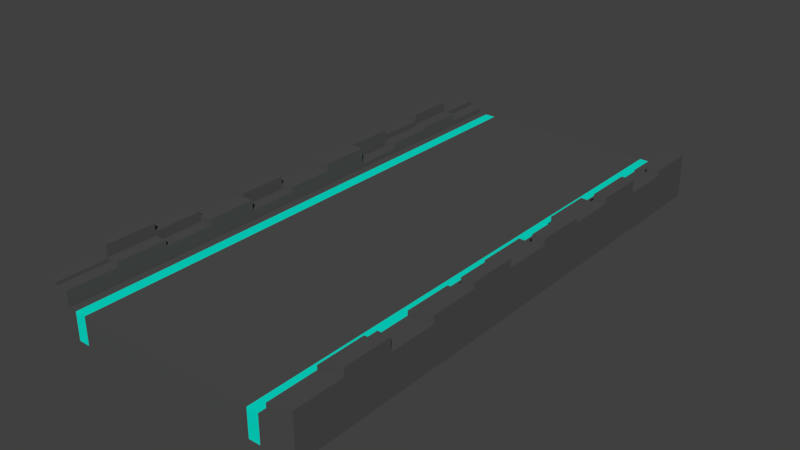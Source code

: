 # Source: space_platform_not_distorted_1.blend  (saved by Blender 2.79.0; exported with 4.5.12 LTS)
import bpy
from mathutils import Matrix  # noqa: F401  (used for matrix-valued properties, if any)

bpy.ops.wm.read_factory_settings(use_empty=True)
scene = bpy.context.scene
scene.name = 'Scene'

# ---- collections
col_collection_1 = bpy.data.collections.new('Collection 1'); scene.collection.children.link(col_collection_1)

# ---- materials (node trees are filled in below, after node groups)
mat_material = bpy.data.materials.new('Material')
mat_material.alpha_threshold = 0.0
mat_material.use_transparent_shadow = False
mat_material.diffuse_color = (0.08001, 0.08001, 0.08001, 1.0)
mat_material.roughness = 0.5
mat_material.specular_intensity = 0.0
mat_material.line_color = (0.0, 0.0, 0.0, 1.0)
mat_material_001 = bpy.data.materials.new('Material.001')
mat_material_001.alpha_threshold = 0.0
mat_material_001.use_transparent_shadow = False
mat_material_001.diffuse_color = (0.002488, 0.8, 0.6478, 1.0)
mat_material_001.roughness = 0.5
mat_material_001.specular_intensity = 0.0

# ---- material node trees

# ---- world
world_world = bpy.data.worlds.new('World'); scene.world = world_world
world_world.color = (0.05088, 0.05088, 0.05088)
world_world.use_sun_shadow = False
world_world.sun_shadow_jitter_overblur = 0.0
world_world.cycles.sampling_method = 'MANUAL'

# ---- meshes
me_cube_002 = bpy.data.meshes.new('Cube.002')
me_cube_002.from_pydata([(0.6667, 1.0, -1.0), (0.3333, 1.0, -1.0), (1.788e-07, 1.0, -1.0), (-0.3333, 1.0, -1.0), (-0.6667, 1.0, -1.0), (0.6667, -1.0, -1.0), (0.3333, -1.0, -1.0), (-5.96e-08, -1.0, -1.0), (-0.3333, -1.0, -1.0), (-0.6667, -1.0, -1.0), (0.6667, 1.0, 1.0), (0.3333, 1.0, 1.0), (2.384e-07, 1.0, 1.0), (-0.3333, 1.0, 1.0), (-0.6667, 1.0, 1.0), (0.6667, -1.0, 1.0), (0.3333, -1.0, 1.0), (-5.364e-07, -1.0, 1.0), (-0.3333, -1.0, 1.0), (-0.6667, -1.0, 1.0), (0.6667, -0.8182, -1.0), (0.6667, -0.6364, -1.0), (0.6667, -0.4545, -1.0), (0.6667, -0.2727, -1.0), (0.6667, -0.09091, -1.0), (0.6667, 0.09091, -1.0), (0.6667, 0.2727, -1.0), (0.6667, 0.4545, -1.0), (0.6667, 0.6364, -1.0), (0.6667, 0.8182, -1.0), (0.3333, -0.8182, -1.0), (0.3333, -0.6364, -1.0), (0.3333, -0.4545, -1.0), (0.3333, -0.2727, -1.0), (0.3333, -0.09091, -1.0), (0.3333, 0.09091, -1.0), (0.3333, 0.2727, -1.0), (0.3333, 0.4545, -1.0), (0.3333, 0.6364, -1.0), (0.3333, 0.8182, -1.0), (-3.793e-08, -0.8182, -1.0), (-1.626e-08, -0.6364, -1.0), (5.419e-09, -0.4545, -1.0), (2.709e-08, -0.2727, -1.0), (4.877e-08, -0.09091, -1.0), (7.044e-08, 0.09091, -1.0), (9.212e-08, 0.2727, -1.0), (1.138e-07, 0.4545, -1.0), (1.355e-07, 0.6364, -1.0), (1.571e-07, 0.8182, -1.0), (-0.3333, -0.8182, -1.0), (-0.3333, -0.6364, -1.0), (-0.3333, -0.4545, -1.0), (-0.3333, -0.2727, -1.0), (-0.3333, -0.09091, -1.0), (-0.3333, 0.09091, -1.0), (-0.3333, 0.2727, -1.0), (-0.3333, 0.4545, -1.0), (-0.3333, 0.6364, -1.0), (-0.3333, 0.8182, -1.0), (-0.6667, -0.8182, -1.0), (-0.6667, -0.6364, -1.0), (-0.6667, -0.4545, -1.0), (-0.6667, -0.2727, -1.0), (-0.6667, -0.09091, -1.0), (-0.6667, 0.09091, -1.0), (-0.6667, 0.2727, -1.0), (-0.6667, 0.4545, -1.0), (-0.6667, 0.6364, -1.0), (-0.6667, 0.8182, -1.0), (0.75, 1.0, -1.0), (0.75, -1.0, -1.0), (0.75, 1.0, 1.0), (0.75, -1.0, 1.0), (0.75, 0.8182, -1.0), (0.75, 0.6364, -1.0), (0.75, 0.4545, -1.0), (0.75, 0.2727, -1.0), (0.75, 0.09091, -1.0), (0.75, -0.09091, -1.0), (0.75, -0.2727, -1.0), (0.75, -0.4545, -1.0), (0.75, -0.6364, -1.0), (0.75, -0.8182, -1.0), (-0.75, 1.0, -1.0), (-0.75, -1.0, -1.0), (-0.75, 1.0, 1.0), (-0.75, -1.0, 1.0), (-0.75, 0.8182, -1.0), (-0.75, 0.6364, -1.0), (-0.75, 0.4545, -1.0), (-0.75, 0.2727, -1.0), (-0.75, 0.09091, -1.0), (-0.75, -0.09091, -1.0), (-0.75, -0.2727, -1.0), (-0.75, -0.4545, -1.0), (-0.75, -0.6364, -1.0), (-0.75, -0.8182, -1.0), (0.8125, 0.8182, 1.0), (0.8125, 0.6364, 1.0), (0.8125, 0.4545, 1.0), (0.8125, 0.2727, 1.0), (0.8125, 0.09091, 1.0), (0.8125, -0.09091, 1.0), (0.8125, -0.2727, 1.0), (0.8125, -0.4545, 1.0), (0.8125, -0.6364, 1.0), (0.8125, -0.8182, 1.0), (0.8125, 1.0, -1.0), (0.8125, -1.0, -1.0), (0.8125, 1.0, 1.0), (0.8125, -1.0, 1.0), (0.8125, 0.8182, -1.0), (0.8125, 0.6364, -1.0), (0.8125, 0.4545, -1.0), (0.8125, 0.2727, -1.0), (0.8125, 0.09091, -1.0), (0.8125, -0.09091, -1.0), (0.8125, -0.2727, -1.0), (0.8125, -0.4545, -1.0), (0.8125, -0.6364, -1.0), (0.8125, -0.8182, -1.0), (-0.8125, 1.0, -1.0), (-0.8125, -1.0, -1.0), (-0.8125, 1.0, 1.0), (-0.8125, -1.0, 1.0), (-0.8125, 0.8182, -1.0), (-0.8125, 0.6364, -1.0), (-0.8125, 0.4545, -1.0), (-0.8125, 0.2727, -1.0), (-0.8125, 0.09091, -1.0), (-0.8125, -0.09091, -1.0), (-0.8125, -0.2727, -1.0), (-0.8125, -0.4545, -1.0), (-0.8125, -0.6364, -1.0), (-0.8125, -0.8182, -1.0), (-0.8125, 0.8182, 1.0), (-0.8125, 0.6364, 1.0), (-0.8125, 0.4545, 1.0), (-0.8125, 0.2727, 1.0), (-0.8125, 0.09091, 1.0), (-0.8125, -0.09091, 1.0), (-0.8125, -0.2727, 1.0), (-0.8125, -0.4545, 1.0), (-0.8125, -0.6364, 1.0), (-0.8125, -0.8182, 1.0), (0.6667, 0.8182, 1.0), (0.6667, 0.6364, 1.0), (0.6667, 0.4545, 1.0), (0.6667, 0.2727, 1.0), (0.6667, 0.09091, 1.0), (0.6667, -0.09091, 1.0), (0.6667, -0.2727, 1.0), (0.6667, -0.4545, 1.0), (0.6667, -0.6364, 1.0), (0.6667, -0.8182, 1.0), (0.3333, 0.8182, 1.0), (0.3333, 0.6364, 1.0), (0.3333, 0.4545, 1.0), (0.3333, 0.2727, 1.0), (0.3333, 0.09091, 1.0), (0.3333, -0.09091, 1.0), (0.3333, -0.2727, 1.0), (0.3333, -0.4545, 1.0), (0.3333, -0.6364, 1.0), (0.3333, -0.8182, 1.0), (1.68e-07, 0.8182, 1.0), (9.753e-08, 0.6364, 1.0), (2.709e-08, 0.4545, 1.0), (-4.335e-08, 0.2727, 1.0), (-1.138e-07, 0.09091, 1.0), (-1.842e-07, -0.09091, 1.0), (-2.547e-07, -0.2727, 1.0), (-3.251e-07, -0.4545, 1.0), (-3.956e-07, -0.6364, 1.0), (-4.66e-07, -0.8182, 1.0), (-0.3333, 0.8182, 1.0), (-0.3333, 0.6364, 1.0), (-0.3333, 0.4545, 1.0), (-0.3333, 0.2727, 1.0), (-0.3333, 0.09091, 1.0), (-0.3333, -0.09091, 1.0), (-0.3333, -0.2727, 1.0), (-0.3333, -0.4545, 1.0), (-0.3333, -0.6364, 1.0), (-0.3333, -0.8182, 1.0), (-0.6667, 0.8182, 1.0), (-0.6667, 0.6364, 1.0), (-0.6667, 0.4545, 1.0), (-0.6667, 0.2727, 1.0), (-0.6667, 0.09091, 1.0), (-0.6667, -0.09091, 1.0), (-0.6667, -0.2727, 1.0), (-0.6667, -0.4545, 1.0), (-0.6667, -0.6364, 1.0), (-0.6667, -0.8182, 1.0), (0.75, 0.8182, 1.0), (0.75, 0.6364, 1.0), (0.75, 0.4545, 1.0), (0.75, 0.2727, 1.0), (0.75, 0.09091, 1.0), (0.75, -0.09091, 1.0), (0.75, -0.2727, 1.0), (0.75, -0.4545, 1.0), (0.75, -0.6364, 1.0), (0.75, -0.8182, 1.0), (-0.75, 0.8182, 1.0), (-0.75, 0.6364, 1.0), (-0.75, 0.4545, 1.0), (-0.75, 0.2727, 1.0), (-0.75, 0.09091, 1.0), (-0.75, -0.09091, 1.0), (-0.75, -0.2727, 1.0), (-0.75, -0.4545, 1.0), (-0.75, -0.6364, 1.0), (-0.75, -0.8182, 1.0)], [], [(72, 70, 0, 10), (10, 0, 1, 11), (11, 1, 2, 12), (12, 2, 3, 13), (13, 3, 4, 14), (71, 73, 15, 5), (5, 15, 16, 6), (6, 16, 17, 7), (7, 17, 18, 8), (8, 18, 19, 9), (83, 71, 5, 20), (20, 5, 6, 30), (30, 6, 7, 40), (40, 7, 8, 50), (50, 8, 9, 60), (3, 59, 69, 4), (59, 58, 68, 69), (58, 57, 67, 68), (57, 56, 66, 67), (56, 55, 65, 66), (55, 54, 64, 65), (54, 53, 63, 64), (53, 52, 62, 63), (52, 51, 61, 62), (51, 50, 60, 61), (2, 49, 59, 3), (49, 48, 58, 59), (48, 47, 57, 58), (47, 46, 56, 57), (46, 45, 55, 56), (45, 44, 54, 55), (44, 43, 53, 54), (43, 42, 52, 53), (42, 41, 51, 52), (41, 40, 50, 51), (1, 39, 49, 2), (39, 38, 48, 49), (38, 37, 47, 48), (37, 36, 46, 47), (36, 35, 45, 46), (35, 34, 44, 45), (34, 33, 43, 44), (33, 32, 42, 43), (32, 31, 41, 42), (31, 30, 40, 41), (0, 29, 39, 1), (29, 28, 38, 39), (28, 27, 37, 38), (27, 26, 36, 37), (26, 25, 35, 36), (25, 24, 34, 35), (24, 23, 33, 34), (23, 22, 32, 33), (22, 21, 31, 32), (21, 20, 30, 31), (70, 74, 29, 0), (74, 75, 28, 29), (75, 76, 27, 28), (76, 77, 26, 27), (77, 78, 25, 26), (78, 79, 24, 25), (79, 80, 23, 24), (80, 81, 22, 23), (81, 82, 21, 22), (82, 83, 20, 21), (120, 121, 83, 82), (119, 120, 82, 81), (118, 119, 81, 80), (117, 118, 80, 79), (116, 117, 79, 78), (115, 116, 78, 77), (114, 115, 77, 76), (113, 114, 76, 75), (112, 113, 75, 74), (108, 112, 74, 70), (121, 109, 71, 83), (109, 111, 73, 71), (110, 108, 70, 72), (61, 60, 97, 96), (62, 61, 96, 95), (63, 62, 95, 94), (64, 63, 94, 93), (65, 64, 93, 92), (66, 65, 92, 91), (67, 66, 91, 90), (68, 67, 90, 89), (69, 68, 89, 88), (4, 69, 88, 84), (14, 4, 84, 86), (9, 19, 87, 85), (60, 9, 85, 97), (96, 97, 135, 134), (95, 96, 134, 133), (94, 95, 133, 132), (93, 94, 132, 131), (92, 93, 131, 130), (91, 92, 130, 129), (90, 91, 129, 128), (89, 90, 128, 127), (88, 89, 127, 126), (84, 88, 126, 122), (86, 84, 122, 124), (85, 87, 125, 123), (97, 85, 123, 135), (205, 155, 15, 73), (155, 165, 16, 15), (165, 175, 17, 16), (175, 185, 18, 17), (185, 195, 19, 18), (13, 14, 186, 176), (176, 186, 187, 177), (177, 187, 188, 178), (178, 188, 189, 179), (179, 189, 190, 180), (180, 190, 191, 181), (181, 191, 192, 182), (182, 192, 193, 183), (183, 193, 194, 184), (184, 194, 195, 185), (12, 13, 176, 166), (166, 176, 177, 167), (167, 177, 178, 168), (168, 178, 179, 169), (169, 179, 180, 170), (170, 180, 181, 171), (171, 181, 182, 172), (172, 182, 183, 173), (173, 183, 184, 174), (174, 184, 185, 175), (11, 12, 166, 156), (156, 166, 167, 157), (157, 167, 168, 158), (158, 168, 169, 159), (159, 169, 170, 160), (160, 170, 171, 161), (161, 171, 172, 162), (162, 172, 173, 163), (163, 173, 174, 164), (164, 174, 175, 165), (10, 11, 156, 146), (146, 156, 157, 147), (147, 157, 158, 148), (148, 158, 159, 149), (149, 159, 160, 150), (150, 160, 161, 151), (151, 161, 162, 152), (152, 162, 163, 153), (153, 163, 164, 154), (154, 164, 165, 155), (72, 10, 146, 196), (196, 146, 147, 197), (197, 147, 148, 198), (198, 148, 149, 199), (199, 149, 150, 200), (200, 150, 151, 201), (201, 151, 152, 202), (202, 152, 153, 203), (203, 153, 154, 204), (204, 154, 155, 205), (106, 204, 205, 107), (105, 203, 204, 106), (104, 202, 203, 105), (103, 201, 202, 104), (102, 200, 201, 103), (101, 199, 200, 102), (100, 198, 199, 101), (99, 197, 198, 100), (98, 196, 197, 99), (110, 72, 196, 98), (107, 205, 73, 111), (194, 214, 215, 195), (193, 213, 214, 194), (192, 212, 213, 193), (191, 211, 212, 192), (190, 210, 211, 191), (189, 209, 210, 190), (188, 208, 209, 189), (187, 207, 208, 188), (186, 206, 207, 187), (14, 86, 206, 186), (195, 215, 87, 19), (214, 144, 145, 215), (213, 143, 144, 214), (212, 142, 143, 213), (211, 141, 142, 212), (210, 140, 141, 211), (209, 139, 140, 210), (208, 138, 139, 209), (207, 137, 138, 208), (206, 136, 137, 207), (86, 124, 136, 206), (215, 145, 125, 87)])
me_cube_002.polygons.foreach_set('material_index', [1, 0, 0, 0, 0, 1, 0, 0, 0, 0, 1, 0, 0, 0, 0, 0, 0, 0, 0, 0, 0, 0, 0, 0, 0, 0, 0, 0, 0, 0, 0, 0, 0, 0, 0, 0, 0, 0, 0, 0, 0, 0, 0, 0, 0, 0, 0, 0, 0, 0, 0, 0, 0, 0, 0, 1, 1, 1, 1, 1, 1, 1, 1, 1, 1, 0, 0, 0, 0, 0, 0, 0, 0, 0, 0, 0, 0, 0, 1, 1, 1, 1, 1, 1, 1, 1, 1, 1, 1, 1, 1, 0, 0, 0, 0, 0, 0, 0, 0, 0, 0, 0, 0, 0, 1, 0, 0, 0, 0, 0, 0, 0, 0, 0, 0, 0, 0, 0, 0, 0, 0, 0, 0, 0, 0, 0, 0, 0, 0, 0, 0, 0, 0, 0, 0, 0, 0, 0, 0, 0, 0, 0, 0, 0, 0, 0, 0, 0, 0, 1, 1, 1, 1, 1, 1, 1, 1, 1, 1, 0, 0, 0, 0, 0, 0, 0, 0, 0, 0, 0, 1, 1, 1, 1, 1, 1, 1, 1, 1, 1, 1, 0, 0, 0, 0, 0, 0, 0, 0, 0, 0, 0])
me_cube_002.materials.append(mat_material)
me_cube_002.materials.append(mat_material_001)
me_cube_002.use_remesh_preserve_volume = False
me_cube_002.use_remesh_preserve_attributes = False
me_cube_002.use_mirror_vertex_groups = False
me_cube_002.update()
me_cube = bpy.data.meshes.new('Cube')
me_cube.from_pydata([(1.0, 1.0, -1.0), (1.0, -1.0, -1.0), (-1.0, -1.0, -1.0), (-1.0, 1.0, -1.0), (1.0, 1.0, 1.0), (1.0, -1.0, 1.0), (-1.0, -1.0, 1.0), (-1.0, 1.0, 1.0), (1.0, 0.8182, -1.0), (1.0, 0.6364, -1.0), (1.0, 0.4545, -1.0), (1.0, 0.2727, -1.0), (1.0, 0.09091, -1.0), (1.0, -0.09091, -1.0), (1.0, -0.2727, -1.0), (1.0, -0.4545, -1.0), (1.0, -0.6364, -1.0), (1.0, -0.8182, -1.0), (-1.0, -0.8182, -1.0), (-1.0, -0.6364, -1.0), (-1.0, -0.4545, -1.0), (-1.0, -0.2727, -1.0), (-1.0, -0.09091, -1.0), (-1.0, 0.09091, -1.0), (-1.0, 0.2727, -1.0), (-1.0, 0.4545, -1.0), (-1.0, 0.6364, -1.0), (-1.0, 0.8182, -1.0), (1.0, 0.8182, 1.0), (1.0, 0.6364, 1.0), (1.0, 0.4545, 1.0), (1.0, 0.2727, 1.0), (1.0, 0.09091, 1.0), (1.0, -0.09091, 1.0), (1.0, -0.2727, 1.0), (1.0, -0.4545, 1.0), (1.0, -0.6364, 1.0), (1.0, -0.8182, 1.0), (-1.0, -0.8182, 1.0), (-1.0, -0.6364, 1.0), (-1.0, -0.4545, 1.0), (-1.0, -0.2727, 1.0), (-1.0, -0.09091, 1.0), (-1.0, 0.09091, 1.0), (-1.0, 0.2727, 1.0), (-1.0, 0.4545, 1.0), (-1.0, 0.6364, 1.0), (-1.0, 0.8182, 1.0), (0.8125, 0.8182, 1.0), (0.8125, 0.6364, 1.0), (0.8125, 0.4545, 1.0), (0.8125, 0.2727, 1.0), (0.8125, 0.09091, 1.0), (0.8125, -0.09091, 1.0), (0.8125, -0.2727, 1.0), (0.8125, -0.4545, 1.0), (0.8125, -0.6364, 1.0), (0.8125, -0.8182, 1.0), (0.8125, 1.0, -1.0), (0.8125, -1.0, -1.0), (0.8125, 1.0, 1.0), (0.8125, -1.0, 1.0), (0.8125, 0.8182, -1.0), (0.8125, 0.6364, -1.0), (0.8125, 0.4545, -1.0), (0.8125, 0.2727, -1.0), (0.8125, 0.09091, -1.0), (0.8125, -0.09091, -1.0), (0.8125, -0.2727, -1.0), (0.8125, -0.4545, -1.0), (0.8125, -0.6364, -1.0), (0.8125, -0.8182, -1.0), (0.9063, 0.8182, 1.0), (0.9063, 0.6364, 1.0), (0.9063, 0.4545, 1.0), (0.9062, 0.2727, 1.0), (0.9062, 0.09091, 1.0), (0.9062, -0.09091, 1.0), (0.9062, -0.2727, 1.0), (0.9062, -0.4545, 1.0), (0.9062, -0.6364, 1.0), (0.9062, -0.8182, 1.0), (0.9062, 1.0, -1.0), (0.9062, -1.0, -1.0), (0.9063, 1.0, 1.0), (0.9062, -1.0, 1.0), (0.9062, 0.8182, -1.0), (0.9062, 0.6364, -1.0), (0.9062, 0.4545, -1.0), (0.9062, 0.2727, -1.0), (0.9062, 0.09091, -1.0), (0.9062, -0.09091, -1.0), (0.9062, -0.2727, -1.0), (0.9062, -0.4545, -1.0), (0.9062, -0.6364, -1.0), (0.9062, -0.8182, -1.0), (-0.8125, 1.0, -1.0), (-0.8125, -1.0, -1.0), (-0.8125, 1.0, 1.0), (-0.8125, -1.0, 1.0), (-0.8125, 0.8182, -1.0), (-0.8125, 0.6364, -1.0), (-0.8125, 0.4545, -1.0), (-0.8125, 0.2727, -1.0), (-0.8125, 0.09091, -1.0), (-0.8125, -0.09091, -1.0), (-0.8125, -0.2727, -1.0), (-0.8125, -0.4545, -1.0), (-0.8125, -0.6364, -1.0), (-0.8125, -0.8182, -1.0), (-0.8125, 0.8182, 1.0), (-0.8125, 0.6364, 1.0), (-0.8125, 0.4545, 1.0), (-0.8125, 0.2727, 1.0), (-0.8125, 0.09091, 1.0), (-0.8125, -0.09091, 1.0), (-0.8125, -0.2727, 1.0), (-0.8125, -0.4545, 1.0), (-0.8125, -0.6364, 1.0), (-0.8125, -0.8182, 1.0), (-0.9062, 1.0, -1.0), (-0.9063, -1.0, -1.0), (-0.9062, 1.0, 1.0), (-0.9063, -1.0, 1.0), (-0.9062, 0.8182, -1.0), (-0.9062, 0.6364, -1.0), (-0.9062, 0.4545, -1.0), (-0.9062, 0.2727, -1.0), (-0.9062, 0.09091, -1.0), (-0.9062, -0.09091, -1.0), (-0.9062, -0.2727, -1.0), (-0.9063, -0.4545, -1.0), (-0.9063, -0.6364, -1.0), (-0.9063, -0.8182, -1.0), (-0.9062, 0.8182, 1.0), (-0.9062, 0.6364, 1.0), (-0.9063, 0.4545, 1.0), (-0.9063, 0.2727, 1.0), (-0.9063, 0.09091, 1.0), (-0.9063, -0.09091, 1.0), (-0.9063, -0.2727, 1.0), (-0.9063, -0.4545, 1.0), (-0.9063, -0.6364, 1.0), (-0.9063, -0.8182, 1.0), (-0.9063, -0.8182, 2.125), (-0.8125, -0.8182, 2.125), (-0.8125, -1.0, 2.125), (-0.9063, -1.0, 2.125), (-0.9063, -0.6364, 2.453), (-0.8125, -0.6364, 2.453), (-0.9063, -0.8182, 2.453), (-0.8125, -0.8182, 2.453), (-1.0, -0.6364, 2.75), (-1.0, -0.4545, 2.75), (-0.9063, -0.4545, 2.75), (-0.9063, -0.6364, 2.75), (-1.0, -0.8182, 3.306), (-1.0, -0.6364, 3.306), (-0.9063, -0.6364, 3.306), (-0.9063, -0.8182, 3.306), (-0.9063, -1.0, 2.361), (-1.0, -1.0, 2.361), (-1.0, -0.8182, 2.361), (-0.9063, -0.8182, 2.361), (-1.0, -0.4545, 2.099), (-1.0, -0.2727, 2.099), (-0.9063, -0.2727, 2.099), (-0.9063, -0.4545, 2.099), (-1.0, -0.2727, 2.645), (-1.0, -0.09091, 2.645), (-0.9063, -0.09091, 2.645), (-0.9063, -0.2727, 2.645), (-1.0, -0.09091, 1.932), (-1.0, 0.09091, 1.932), (-0.9063, 0.09091, 1.932), (-0.9063, -0.09091, 1.932), (-1.0, 0.09091, 2.436), (-1.0, 0.2727, 2.436), (-0.9063, 0.2727, 2.436), (-0.9063, 0.09091, 2.436), (-1.0, 0.2727, 2.591), (-1.0, 0.4545, 2.591), (-0.9063, 0.4545, 2.591), (-0.9063, 0.2727, 2.591), (-1.0, 0.4545, 2.214), (-1.0, 0.6364, 2.214), (-0.9062, 0.6364, 2.214), (-0.9063, 0.4545, 2.214), (-1.0, 0.6364, 2.748), (-1.0, 0.8182, 2.748), (-0.9062, 0.8182, 2.748), (-0.9062, 0.6364, 2.748), (-0.9062, 1.0, 1.793), (-1.0, 1.0, 1.793), (-1.0, 0.8182, 1.793), (-0.9062, 0.8182, 1.793), (-0.9063, -0.4545, 2.023), (-0.8125, -0.4545, 2.023), (-0.9063, -0.6364, 2.023), (-0.8125, -0.6364, 2.023), (-0.9063, -0.2727, 2.471), (-0.8125, -0.2727, 2.471), (-0.9063, -0.4545, 2.471), (-0.8125, -0.4545, 2.471), (-0.9063, -0.09091, 1.702), (-0.8125, -0.09091, 1.702), (-0.9063, -0.2727, 1.702), (-0.8125, -0.2727, 1.702), (-0.9063, 0.09091, 2.075), (-0.8125, 0.09091, 2.075), (-0.9063, -0.09091, 2.075), (-0.8125, -0.09091, 2.075), (-0.9063, 0.2727, 2.586), (-0.8125, 0.2727, 2.586), (-0.9063, 0.09091, 2.586), (-0.8125, 0.09091, 2.586), (-0.9063, 0.4545, 1.343), (-0.8125, 0.4545, 1.343), (-0.9063, 0.2727, 1.343), (-0.8125, 0.2727, 1.343), (-0.9062, 0.6364, 1.793), (-0.8125, 0.6364, 1.793), (-0.9063, 0.4545, 1.793), (-0.8125, 0.4545, 1.793), (-0.9062, 0.8182, 1.962), (-0.8125, 0.8182, 1.962), (-0.9062, 0.6364, 1.962), (-0.8125, 0.6364, 1.962), (-0.9062, 0.8182, 1.405), (-0.8125, 0.8182, 1.405), (-0.8125, 1.0, 1.405), (-0.9062, 1.0, 1.405), (1.0, -0.8182, 2.323), (1.0, -1.0, 2.323), (0.9062, -0.8182, 2.323), (0.9062, -1.0, 2.323), (1.0, -0.6364, 2.912), (1.0, -0.8182, 2.912), (0.9062, -0.6364, 2.912), (0.9062, -0.8182, 2.912), (1.0, -0.4545, 1.924), (1.0, -0.6364, 1.924), (0.9062, -0.4545, 1.924), (0.9062, -0.6364, 1.924), (1.0, -0.2727, 2.504), (1.0, -0.4545, 2.504), (0.9062, -0.2727, 2.504), (0.9062, -0.4545, 2.504), (1.0, -0.09091, 2.936), (1.0, -0.2727, 2.936), (0.9062, -0.09091, 2.936), (0.9062, -0.2727, 2.936), (1.0, 0.09091, 2.296), (1.0, -0.09091, 2.296), (0.9062, 0.09091, 2.296), (0.9062, -0.09091, 2.296), (1.0, 0.2727, 2.77), (1.0, 0.09091, 2.77), (0.9062, 0.2727, 2.77), (0.9062, 0.09091, 2.77), (1.0, 0.4545, 2.421), (1.0, 0.2727, 2.421), (0.9063, 0.4545, 2.421), (0.9062, 0.2727, 2.421), (1.0, 0.6364, 2.835), (1.0, 0.4545, 2.835), (0.9063, 0.6364, 2.835), (0.9063, 0.4545, 2.835), (1.0, 0.8182, 1.872), (1.0, 0.6364, 1.872), (0.9063, 0.8182, 1.872), (0.9063, 0.6364, 1.872), (1.0, 1.0, 2.279), (1.0, 0.8182, 2.279), (0.9063, 0.8182, 2.279), (0.9063, 1.0, 2.279), (0.9062, -1.0, 1.932), (0.8125, -1.0, 1.932), (0.8125, -0.8182, 1.932), (0.9062, -0.8182, 1.932), (0.8125, -0.6364, 2.236), (0.8125, -0.8182, 2.236), (0.9062, -0.6364, 2.236), (0.9062, -0.8182, 2.236), (0.8125, -0.4545, 1.732), (0.8125, -0.6364, 1.732), (0.9062, -0.4545, 1.732), (0.9062, -0.6364, 1.732), (0.8125, -0.2727, 2.058), (0.8125, -0.4545, 2.058), (0.9062, -0.2727, 2.058), (0.9062, -0.4545, 2.058), (0.8125, -0.09091, 1.851), (0.8125, -0.2727, 1.851), (0.9062, -0.09091, 1.851), (0.9062, -0.2727, 1.851), (0.8125, 0.09091, 2.165), (0.8125, -0.09091, 2.165), (0.9062, 0.09091, 2.165), (0.9062, -0.09091, 2.165), (0.8125, 0.2727, 1.75), (0.8125, 0.09091, 1.75), (0.9062, 0.2727, 1.75), (0.9062, 0.09091, 1.75), (0.8125, 0.4545, 2.27), (0.8125, 0.2727, 2.27), (0.9063, 0.4545, 2.27), (0.9062, 0.2727, 2.27), (0.8125, 0.6364, 1.801), (0.8125, 0.4545, 1.801), (0.9063, 0.6364, 1.801), (0.9063, 0.4545, 1.801), (0.8125, 0.8182, 1.665), (0.8125, 0.6364, 1.665), (0.9063, 0.8182, 1.665), (0.9063, 0.6364, 1.665), (0.9063, 1.0, 1.783), (0.8125, 1.0, 1.783), (0.8125, 0.8182, 1.783), (0.9063, 0.8182, 1.783)], [], [(133, 121, 2, 18), (123, 143, 163, 160), (17, 37, 5, 1), (121, 123, 6, 2), (27, 47, 7, 3), (122, 120, 3, 7), (2, 6, 38, 18), (18, 38, 39, 19), (19, 39, 40, 20), (20, 40, 41, 21), (21, 41, 42, 22), (22, 42, 43, 23), (23, 43, 44, 24), (24, 44, 45, 25), (25, 45, 46, 26), (26, 46, 47, 27), (0, 4, 28, 8), (8, 28, 29, 9), (9, 29, 30, 10), (10, 30, 31, 11), (11, 31, 32, 12), (12, 32, 33, 13), (13, 33, 34, 14), (14, 34, 35, 15), (15, 35, 36, 16), (16, 36, 37, 17), (7, 47, 194, 193), (46, 135, 191, 188), (136, 135, 186, 187), (44, 137, 183, 180), (137, 44, 177, 178), (42, 139, 175, 172), (139, 42, 169, 170), (41, 40, 164, 165), (142, 141, 154, 155), (39, 38, 156, 157), (120, 124, 27, 3), (124, 125, 26, 27), (125, 126, 25, 26), (126, 127, 24, 25), (127, 128, 23, 24), (128, 129, 22, 23), (129, 130, 21, 22), (130, 131, 20, 21), (131, 132, 19, 20), (132, 133, 18, 19), (84, 82, 58, 60), (83, 85, 61, 59), (85, 81, 279, 276), (95, 83, 59, 71), (82, 86, 62, 58), (86, 87, 63, 62), (87, 88, 64, 63), (88, 89, 65, 64), (89, 90, 66, 65), (90, 91, 67, 66), (91, 92, 68, 67), (92, 93, 69, 68), (93, 94, 70, 69), (94, 95, 71, 70), (60, 48, 318, 317), (49, 73, 315, 313), (49, 50, 309, 308), (51, 75, 307, 305), (51, 52, 301, 300), (53, 77, 299, 297), (77, 53, 292, 294), (54, 55, 289, 288), (80, 79, 286, 287), (56, 57, 281, 280), (37, 36, 236, 237), (79, 80, 243, 242), (35, 34, 244, 245), (77, 78, 251, 250), (33, 32, 252, 253), (76, 32, 257, 259), (74, 75, 263, 262), (30, 29, 264, 265), (73, 29, 269, 271), (28, 4, 272, 273), (16, 17, 95, 94), (15, 16, 94, 93), (14, 15, 93, 92), (13, 14, 92, 91), (12, 13, 91, 90), (11, 12, 90, 89), (10, 11, 89, 88), (9, 10, 88, 87), (8, 9, 87, 86), (0, 8, 86, 82), (17, 1, 83, 95), (5, 37, 232, 233), (1, 5, 85, 83), (4, 0, 82, 84), (108, 109, 133, 132), (107, 108, 132, 131), (106, 107, 131, 130), (105, 106, 130, 129), (104, 105, 129, 128), (103, 104, 128, 127), (102, 103, 127, 126), (101, 102, 126, 125), (100, 101, 125, 124), (96, 100, 124, 120), (143, 119, 151, 150), (117, 141, 196, 197), (141, 117, 203, 202), (115, 139, 204, 205), (139, 115, 211, 210), (137, 138, 214, 212), (137, 113, 219, 218), (135, 136, 222, 220), (135, 111, 227, 226), (110, 98, 230, 229), (98, 96, 120, 122), (97, 99, 123, 121), (119, 143, 144, 145), (109, 97, 121, 133), (145, 144, 147, 146), (143, 123, 147, 144), (99, 119, 145, 146), (123, 99, 146, 147), (149, 148, 150, 151), (119, 118, 149, 151), (118, 142, 148, 149), (142, 143, 150, 148), (154, 153, 152, 155), (39, 142, 155, 152), (40, 39, 152, 153), (141, 40, 153, 154), (158, 157, 156, 159), (142, 39, 157, 158), (38, 143, 159, 156), (143, 142, 158, 159), (163, 162, 161, 160), (38, 6, 161, 162), (143, 38, 162, 163), (6, 123, 160, 161), (166, 165, 164, 167), (140, 41, 165, 166), (141, 140, 166, 167), (40, 141, 167, 164), (170, 169, 168, 171), (140, 139, 170, 171), (42, 41, 168, 169), (41, 140, 171, 168), (174, 173, 172, 175), (138, 43, 173, 174), (139, 138, 174, 175), (43, 42, 172, 173), (178, 177, 176, 179), (138, 137, 178, 179), (44, 43, 176, 177), (43, 138, 179, 176), (182, 181, 180, 183), (137, 136, 182, 183), (136, 45, 181, 182), (45, 44, 180, 181), (186, 185, 184, 187), (135, 46, 185, 186), (46, 45, 184, 185), (45, 136, 187, 184), (190, 189, 188, 191), (135, 134, 190, 191), (47, 46, 188, 189), (134, 47, 189, 190), (192, 193, 194, 195), (122, 7, 193, 192), (47, 134, 195, 194), (134, 122, 192, 195), (197, 196, 198, 199), (141, 142, 198, 196), (118, 117, 197, 199), (142, 118, 199, 198), (201, 200, 202, 203), (116, 140, 200, 201), (140, 141, 202, 200), (117, 116, 201, 203), (205, 204, 206, 207), (139, 140, 206, 204), (116, 115, 205, 207), (140, 116, 207, 206), (209, 208, 210, 211), (138, 139, 210, 208), (114, 138, 208, 209), (115, 114, 209, 211), (213, 212, 214, 215), (113, 137, 212, 213), (114, 113, 213, 215), (138, 114, 215, 214), (217, 216, 218, 219), (136, 137, 218, 216), (113, 112, 217, 219), (112, 136, 216, 217), (221, 220, 222, 223), (112, 111, 221, 223), (111, 135, 220, 221), (136, 112, 223, 222), (225, 224, 226, 227), (134, 135, 226, 224), (111, 110, 225, 227), (110, 134, 224, 225), (230, 231, 228, 229), (98, 122, 231, 230), (134, 110, 229, 228), (122, 134, 228, 231), (232, 234, 235, 233), (81, 85, 235, 234), (37, 81, 234, 232), (85, 5, 233, 235), (236, 238, 239, 237), (36, 80, 238, 236), (81, 37, 237, 239), (80, 81, 239, 238), (240, 242, 243, 241), (80, 36, 241, 243), (36, 35, 240, 241), (35, 79, 242, 240), (244, 246, 247, 245), (34, 78, 246, 244), (78, 79, 247, 246), (79, 35, 245, 247), (248, 250, 251, 249), (78, 34, 249, 251), (34, 33, 248, 249), (33, 77, 250, 248), (252, 254, 255, 253), (32, 76, 254, 252), (76, 77, 255, 254), (77, 33, 253, 255), (256, 258, 259, 257), (32, 31, 256, 257), (31, 75, 258, 256), (75, 76, 259, 258), (260, 262, 263, 261), (31, 30, 260, 261), (30, 74, 262, 260), (75, 31, 261, 263), (264, 266, 267, 265), (29, 73, 266, 264), (74, 30, 265, 267), (73, 74, 267, 266), (268, 270, 271, 269), (72, 73, 271, 270), (29, 28, 268, 269), (28, 72, 270, 268), (272, 275, 274, 273), (4, 84, 275, 272), (72, 28, 273, 274), (84, 72, 274, 275), (279, 278, 277, 276), (57, 61, 277, 278), (61, 85, 276, 277), (81, 57, 278, 279), (282, 280, 281, 283), (80, 56, 280, 282), (81, 80, 282, 283), (57, 81, 283, 281), (286, 284, 285, 287), (56, 80, 287, 285), (55, 56, 285, 284), (79, 55, 284, 286), (290, 288, 289, 291), (78, 54, 288, 290), (79, 78, 290, 291), (55, 79, 291, 289), (294, 292, 293, 295), (78, 77, 294, 295), (54, 78, 295, 293), (53, 54, 293, 292), (298, 296, 297, 299), (52, 53, 297, 296), (77, 76, 298, 299), (76, 52, 296, 298), (302, 300, 301, 303), (75, 51, 300, 302), (52, 76, 303, 301), (76, 75, 302, 303), (306, 304, 305, 307), (75, 74, 306, 307), (50, 51, 305, 304), (74, 50, 304, 306), (310, 308, 309, 311), (73, 49, 308, 310), (50, 74, 311, 309), (74, 73, 310, 311), (314, 312, 313, 315), (73, 72, 314, 315), (48, 49, 313, 312), (72, 48, 312, 314), (316, 317, 318, 319), (84, 60, 317, 316), (48, 72, 319, 318), (72, 84, 316, 319)])
me_cube.materials.append(mat_material)
me_cube.materials.append(mat_material_001)
me_cube.use_remesh_preserve_volume = False
me_cube.use_remesh_preserve_attributes = False
me_cube.use_mirror_vertex_groups = False
me_cube.update()

# ---- objects
ob_cube_001 = bpy.data.objects.new('Cube.001', me_cube_002)
ob_cube = bpy.data.objects.new('Cube', me_cube)

# ---- transforms, parenting, visibility, modifiers, constraints
ob_cube_001.location = (0.0, 0.0, 0.0)
ob_cube_001.scale = (5.0, 10.0, 0.5)
ob_cube_001.lock_rotations_4d = False
ob_cube_001.empty_display_type = 'ARROWS'
ob_cube_001.lineart.crease_threshold = 0.0
_vg = ob_cube_001.vertex_groups.new(name='Group')
ob_cube.location = (0.0, 0.0, 0.0)
ob_cube.scale = (5.0, 10.0, 0.5)
ob_cube.lock_rotations_4d = False
ob_cube.empty_display_type = 'ARROWS'
ob_cube.lineart.crease_threshold = 0.0
_vg = ob_cube.vertex_groups.new(name='Group')

# ---- collection membership
col_collection_1.objects.link(ob_cube_001)
col_collection_1.objects.link(ob_cube)

# ---- scene / render settings (as saved in the file)
scene.frame_start = 1; scene.frame_end = 250; scene.frame_set(1)
scene.render.engine = 'BLENDER_EEVEE_NEXT'
scene.render.resolution_percentage = 50
scene.render.dither_intensity = 0.0
scene.cycles.use_denoising = False
scene.cycles.samples = 128
scene.cycles.sampling_pattern = 'TABULATED_SOBOL'
scene.cycles.use_adaptive_sampling = False
scene.cycles.use_light_tree = False
scene.cycles.blur_glossy = 0.0
scene.cycles.sample_clamp_indirect = 0.0
scene.view_settings.view_transform = 'Standard'
bpy.context.view_layer.update()

# ---- added for rendering (the .blend has no active camera and no usable light): camera, sun
cam_auto = bpy.data.cameras.new('AutoCamera')
cam_auto.lens = 50.0
cam_auto.sensor_width = 36.0
cam_auto.clip_end = 1000.0
ob_auto_camera = bpy.data.objects.new('AutoCamera', cam_auto)
scene.collection.objects.link(ob_auto_camera)
ob_auto_camera.location = (20.7843, -24.9412, 17.2038)
ob_auto_camera.rotation_euler = (1.09748, -7.21219e-08, 0.694738)
scene.camera = ob_auto_camera
light_auto_sun = bpy.data.lights.new('AutoSun', 'SUN')
light_auto_sun.energy = 3.0
light_auto_sun.angle = 0.0523599
ob_auto_sun = bpy.data.objects.new('AutoSun', light_auto_sun)
scene.collection.objects.link(ob_auto_sun)
ob_auto_sun.rotation_euler = (0.872665, 0.174533, 0.523599)
bpy.context.view_layer.update()
